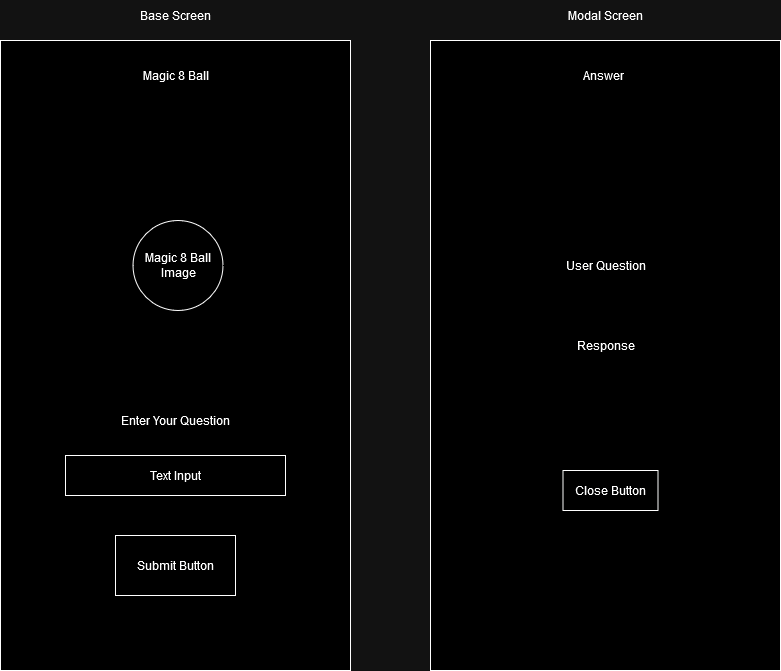

The diagram above was exported from draw.io. Its source (the exported page's mxGraphModel, read from the mxfile embedded in the PNG):
<mxGraphModel dx="1434" dy="754" grid="1" gridSize="10" guides="1" tooltips="1" connect="1" arrows="1" fold="1" page="1" pageScale="1" pageWidth="850" pageHeight="1100" math="0" shadow="0">
  <root>
    <mxCell id="0" />
    <mxCell id="1" parent="0" />
    <mxCell id="uEmDFT0S2kFFyRTJtAyV-2" value="" style="rounded=0;whiteSpace=wrap;html=1;" parent="1" vertex="1">
      <mxGeometry x="40" y="90" width="350" height="630" as="geometry" />
    </mxCell>
    <mxCell id="uEmDFT0S2kFFyRTJtAyV-3" value="" style="rounded=0;whiteSpace=wrap;html=1;" parent="1" vertex="1">
      <mxGeometry x="470" y="90" width="350" height="630" as="geometry" />
    </mxCell>
    <mxCell id="uEmDFT0S2kFFyRTJtAyV-4" value="Base Screen" style="text;html=1;strokeColor=none;fillColor=none;align=center;verticalAlign=middle;whiteSpace=wrap;rounded=0;" parent="1" vertex="1">
      <mxGeometry x="177.5" y="50" width="75" height="30" as="geometry" />
    </mxCell>
    <mxCell id="uEmDFT0S2kFFyRTJtAyV-5" value="Modal Screen" style="text;html=1;strokeColor=none;fillColor=none;align=center;verticalAlign=middle;whiteSpace=wrap;rounded=0;" parent="1" vertex="1">
      <mxGeometry x="598.75" y="50" width="92.5" height="30" as="geometry" />
    </mxCell>
    <mxCell id="uEmDFT0S2kFFyRTJtAyV-6" value="&lt;div&gt;Text Input&lt;/div&gt;" style="rounded=0;whiteSpace=wrap;html=1;" parent="1" vertex="1">
      <mxGeometry x="105" y="505" width="220" height="40" as="geometry" />
    </mxCell>
    <mxCell id="uEmDFT0S2kFFyRTJtAyV-7" value="&lt;div&gt;Submit Button&lt;/div&gt;" style="rounded=0;whiteSpace=wrap;html=1;" parent="1" vertex="1">
      <mxGeometry x="155" y="585" width="120" height="60" as="geometry" />
    </mxCell>
    <mxCell id="uEmDFT0S2kFFyRTJtAyV-8" value="Magic 8 Ball" style="text;html=1;strokeColor=none;fillColor=none;align=center;verticalAlign=middle;whiteSpace=wrap;rounded=0;" parent="1" vertex="1">
      <mxGeometry x="167.5" y="110" width="95" height="30" as="geometry" />
    </mxCell>
    <mxCell id="uEmDFT0S2kFFyRTJtAyV-10" value="Enter Your Question" style="text;html=1;strokeColor=none;fillColor=none;align=center;verticalAlign=middle;whiteSpace=wrap;rounded=0;" parent="1" vertex="1">
      <mxGeometry x="153.75" y="455" width="122.5" height="30" as="geometry" />
    </mxCell>
    <mxCell id="uEmDFT0S2kFFyRTJtAyV-12" value="User Question" style="text;html=1;strokeColor=none;fillColor=none;align=center;verticalAlign=middle;whiteSpace=wrap;rounded=0;" parent="1" vertex="1">
      <mxGeometry x="592.5" y="300" width="105" height="30" as="geometry" />
    </mxCell>
    <mxCell id="uEmDFT0S2kFFyRTJtAyV-13" value="Response" style="text;html=1;strokeColor=none;fillColor=none;align=center;verticalAlign=middle;whiteSpace=wrap;rounded=0;" parent="1" vertex="1">
      <mxGeometry x="592.5" y="380" width="105" height="30" as="geometry" />
    </mxCell>
    <mxCell id="uEmDFT0S2kFFyRTJtAyV-14" value="Close Button" style="rounded=0;whiteSpace=wrap;html=1;" parent="1" vertex="1">
      <mxGeometry x="602.5" y="520" width="95" height="40" as="geometry" />
    </mxCell>
    <mxCell id="uEmDFT0S2kFFyRTJtAyV-16" value="Answer" style="text;html=1;strokeColor=none;fillColor=none;align=center;verticalAlign=middle;whiteSpace=wrap;rounded=0;" parent="1" vertex="1">
      <mxGeometry x="596.25" y="110" width="95" height="30" as="geometry" />
    </mxCell>
    <mxCell id="7fpsz5wMM5d_xkrTCg9u-1" value="Magic 8 Ball Image" style="ellipse;whiteSpace=wrap;html=1;aspect=fixed;" vertex="1" parent="1">
      <mxGeometry x="172.5" y="270" width="90" height="90" as="geometry" />
    </mxCell>
  </root>
</mxGraphModel>